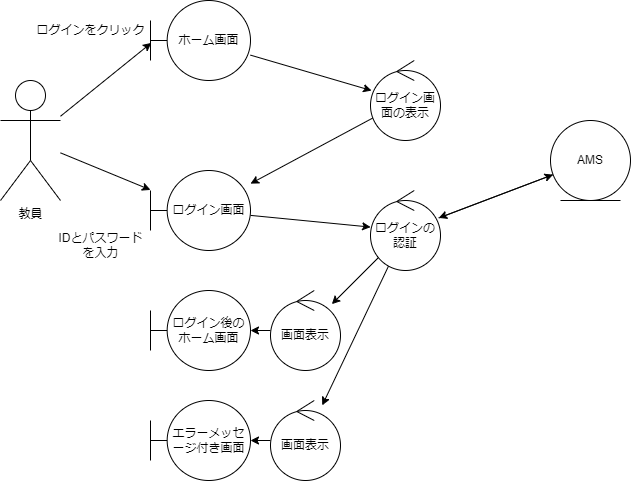

The diagram above was exported from draw.io. Its source (the exported page's mxGraphModel, read from the mxfile embedded in the PNG):
<mxGraphModel dx="1038" dy="649" grid="1" gridSize="10" guides="1" tooltips="1" connect="1" arrows="1" fold="1" page="1" pageScale="1" pageWidth="827" pageHeight="1169" math="0" shadow="0">
  <root>
    <mxCell id="0" />
    <mxCell id="1" parent="0" />
    <mxCell id="t5PFAuOoyEnnrbY0yhV5-3" value="" style="rounded=0;orthogonalLoop=1;jettySize=auto;html=1;entryX=0.008;entryY=0.53;entryDx=0;entryDy=0;entryPerimeter=0;" edge="1" parent="1" source="t5PFAuOoyEnnrbY0yhV5-1" target="t5PFAuOoyEnnrbY0yhV5-2">
      <mxGeometry relative="1" as="geometry" />
    </mxCell>
    <mxCell id="t5PFAuOoyEnnrbY0yhV5-10" value="" style="edgeStyle=none;rounded=0;orthogonalLoop=1;jettySize=auto;html=1;" edge="1" parent="1" source="t5PFAuOoyEnnrbY0yhV5-1" target="t5PFAuOoyEnnrbY0yhV5-6">
      <mxGeometry relative="1" as="geometry" />
    </mxCell>
    <mxCell id="t5PFAuOoyEnnrbY0yhV5-1" value="教員" style="shape=umlActor;verticalLabelPosition=bottom;verticalAlign=top;html=1;outlineConnect=0;" vertex="1" parent="1">
      <mxGeometry x="80" y="200" width="60" height="120" as="geometry" />
    </mxCell>
    <mxCell id="t5PFAuOoyEnnrbY0yhV5-5" value="" style="edgeStyle=none;rounded=0;orthogonalLoop=1;jettySize=auto;html=1;" edge="1" parent="1" source="t5PFAuOoyEnnrbY0yhV5-2" target="t5PFAuOoyEnnrbY0yhV5-4">
      <mxGeometry relative="1" as="geometry" />
    </mxCell>
    <mxCell id="t5PFAuOoyEnnrbY0yhV5-2" value="ホーム画面" style="shape=umlBoundary;whiteSpace=wrap;html=1;" vertex="1" parent="1">
      <mxGeometry x="230" y="120" width="100" height="80" as="geometry" />
    </mxCell>
    <mxCell id="t5PFAuOoyEnnrbY0yhV5-8" value="" style="edgeStyle=none;rounded=0;orthogonalLoop=1;jettySize=auto;html=1;" edge="1" parent="1" source="t5PFAuOoyEnnrbY0yhV5-4" target="t5PFAuOoyEnnrbY0yhV5-6">
      <mxGeometry relative="1" as="geometry" />
    </mxCell>
    <mxCell id="t5PFAuOoyEnnrbY0yhV5-4" value="ログイン画面の表示" style="ellipse;shape=umlControl;whiteSpace=wrap;html=1;" vertex="1" parent="1">
      <mxGeometry x="450" y="180" width="70" height="80" as="geometry" />
    </mxCell>
    <mxCell id="t5PFAuOoyEnnrbY0yhV5-13" value="" style="edgeStyle=none;rounded=0;orthogonalLoop=1;jettySize=auto;html=1;" edge="1" parent="1" source="t5PFAuOoyEnnrbY0yhV5-6" target="t5PFAuOoyEnnrbY0yhV5-12">
      <mxGeometry relative="1" as="geometry" />
    </mxCell>
    <mxCell id="t5PFAuOoyEnnrbY0yhV5-6" value="ログイン画面" style="shape=umlBoundary;whiteSpace=wrap;html=1;" vertex="1" parent="1">
      <mxGeometry x="230" y="290" width="100" height="80" as="geometry" />
    </mxCell>
    <mxCell id="t5PFAuOoyEnnrbY0yhV5-9" value="ログインをクリック" style="text;html=1;align=center;verticalAlign=middle;resizable=0;points=[];autosize=1;strokeColor=none;fillColor=none;" vertex="1" parent="1">
      <mxGeometry x="110" y="140" width="120" height="20" as="geometry" />
    </mxCell>
    <mxCell id="t5PFAuOoyEnnrbY0yhV5-11" value="IDとパスワード&lt;br&gt;を入力" style="text;html=1;align=center;verticalAlign=middle;resizable=0;points=[];autosize=1;strokeColor=none;fillColor=none;" vertex="1" parent="1">
      <mxGeometry x="130" y="350" width="100" height="30" as="geometry" />
    </mxCell>
    <mxCell id="t5PFAuOoyEnnrbY0yhV5-15" value="" style="edgeStyle=none;rounded=0;orthogonalLoop=1;jettySize=auto;html=1;" edge="1" parent="1" source="t5PFAuOoyEnnrbY0yhV5-12" target="t5PFAuOoyEnnrbY0yhV5-14">
      <mxGeometry relative="1" as="geometry" />
    </mxCell>
    <mxCell id="t5PFAuOoyEnnrbY0yhV5-18" value="" style="edgeStyle=none;rounded=0;orthogonalLoop=1;jettySize=auto;html=1;" edge="1" parent="1" source="t5PFAuOoyEnnrbY0yhV5-12" target="t5PFAuOoyEnnrbY0yhV5-17">
      <mxGeometry relative="1" as="geometry" />
    </mxCell>
    <mxCell id="t5PFAuOoyEnnrbY0yhV5-20" value="" style="edgeStyle=none;rounded=0;orthogonalLoop=1;jettySize=auto;html=1;" edge="1" parent="1" source="t5PFAuOoyEnnrbY0yhV5-12" target="t5PFAuOoyEnnrbY0yhV5-19">
      <mxGeometry relative="1" as="geometry" />
    </mxCell>
    <mxCell id="t5PFAuOoyEnnrbY0yhV5-12" value="ログインの認証" style="ellipse;shape=umlControl;whiteSpace=wrap;html=1;" vertex="1" parent="1">
      <mxGeometry x="450" y="310" width="70" height="80" as="geometry" />
    </mxCell>
    <mxCell id="t5PFAuOoyEnnrbY0yhV5-16" value="" style="edgeStyle=none;rounded=0;orthogonalLoop=1;jettySize=auto;html=1;" edge="1" parent="1" source="t5PFAuOoyEnnrbY0yhV5-14" target="t5PFAuOoyEnnrbY0yhV5-12">
      <mxGeometry relative="1" as="geometry" />
    </mxCell>
    <mxCell id="t5PFAuOoyEnnrbY0yhV5-14" value="AMS" style="ellipse;shape=umlEntity;whiteSpace=wrap;html=1;" vertex="1" parent="1">
      <mxGeometry x="630" y="240" width="80" height="80" as="geometry" />
    </mxCell>
    <mxCell id="t5PFAuOoyEnnrbY0yhV5-22" value="" style="edgeStyle=none;rounded=0;orthogonalLoop=1;jettySize=auto;html=1;" edge="1" parent="1" source="t5PFAuOoyEnnrbY0yhV5-17" target="t5PFAuOoyEnnrbY0yhV5-21">
      <mxGeometry relative="1" as="geometry" />
    </mxCell>
    <mxCell id="t5PFAuOoyEnnrbY0yhV5-17" value="画面表示" style="ellipse;shape=umlControl;whiteSpace=wrap;html=1;" vertex="1" parent="1">
      <mxGeometry x="350" y="410" width="70" height="80" as="geometry" />
    </mxCell>
    <mxCell id="t5PFAuOoyEnnrbY0yhV5-24" value="" style="edgeStyle=none;rounded=0;orthogonalLoop=1;jettySize=auto;html=1;" edge="1" parent="1" source="t5PFAuOoyEnnrbY0yhV5-19" target="t5PFAuOoyEnnrbY0yhV5-23">
      <mxGeometry relative="1" as="geometry" />
    </mxCell>
    <mxCell id="t5PFAuOoyEnnrbY0yhV5-19" value="画面表示" style="ellipse;shape=umlControl;whiteSpace=wrap;html=1;" vertex="1" parent="1">
      <mxGeometry x="350" y="520" width="70" height="80" as="geometry" />
    </mxCell>
    <mxCell id="t5PFAuOoyEnnrbY0yhV5-21" value="ログイン後のホーム画面" style="shape=umlBoundary;whiteSpace=wrap;html=1;" vertex="1" parent="1">
      <mxGeometry x="230" y="410" width="100" height="80" as="geometry" />
    </mxCell>
    <mxCell id="t5PFAuOoyEnnrbY0yhV5-23" value="エラーメッセージ付き画面" style="shape=umlBoundary;whiteSpace=wrap;html=1;" vertex="1" parent="1">
      <mxGeometry x="230" y="520" width="100" height="80" as="geometry" />
    </mxCell>
  </root>
</mxGraphModel>